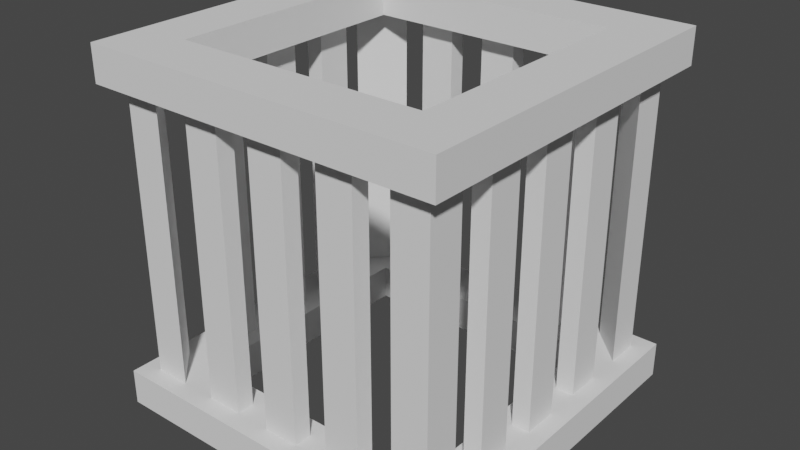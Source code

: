 # Source: vankila.blend  (saved by Blender 3.6.11; exported with 4.5.12 LTS)
import bpy
from mathutils import Matrix  # noqa: F401  (used for matrix-valued properties, if any)

bpy.ops.wm.read_factory_settings(use_empty=True)
scene = bpy.context.scene
scene.name = 'Scene'

# ---- collections
col_collection = bpy.data.collections.new('Collection'); scene.collection.children.link(col_collection)

# ---- world
world_world = bpy.data.worlds.new('World'); scene.world = world_world
world_world.use_nodes = True; world_world.node_tree.nodes.clear()
_N = world_world.node_tree.nodes; _L = world_world.node_tree.links
n0 = _N.new('ShaderNodeOutputWorld'); n0.name = 'World Output'; n0.location = (300, 300)
n1 = _N.new('ShaderNodeBackground'); n1.name = 'Background'; n1.location = (10, 300)
n1.inputs[0].default_value = (0.05088, 0.05088, 0.05088, 1.0)
_L.new(n1.outputs[0], n0.inputs[0])
n0.is_active_output = True
world_world.color = (0.05088, 0.05088, 0.05088)
world_world.use_sun_shadow = False
world_world.sun_shadow_jitter_overblur = 0.0

# ---- meshes
me_cube_010 = bpy.data.meshes.new('Cube.010')
me_cube_010.from_pydata([(-1.0, -1.0, 0.0), (-1.0, -1.0, 2.0), (-1.0, 1.0, 0.0), (-1.0, 1.0, 2.0), (1.0, -1.0, 0.0), (1.0, -1.0, 2.0), (1.0, 1.0, 0.0), (1.0, 1.0, 2.0), (-1.0, -1.0, 1.8), (-1.0, 1.0, 1.8), (1.0, 1.0, 1.8), (1.0, -1.0, 1.8), (-1.0, 1.0, 0.2), (1.0, 1.0, 0.2), (1.0, -1.0, 0.2), (-1.0, -1.0, 0.2), (-0.9, -0.9, 0.2), (-0.9, 0.9, 0.2), (0.9, 0.9, 0.2), (0.9, -0.9, 0.2), (-0.9, -0.9, 1.8), (-0.9, 0.9, 1.8), (0.9, 0.9, 1.8), (0.9, -0.9, 1.8), (-1.0, 0.7778, 0.0), (-1.0, 0.5556, 0.0), (-1.0, 0.3333, 0.0), (-1.0, 0.1111, 0.0), (-1.0, -0.1111, 0.0), (-1.0, -0.3333, 0.0), (-1.0, -0.5556, 0.0), (-1.0, -0.7778, 0.0), (-1.0, -0.7778, 2.0), (-1.0, -0.5556, 2.0), (-1.0, -0.3333, 2.0), (-1.0, -0.1111, 2.0), (-1.0, 0.1111, 2.0), (-1.0, 0.3333, 2.0), (-1.0, 0.5556, 2.0), (-1.0, 0.7778, 2.0), (1.0, -0.7778, 0.0), (1.0, -0.5556, 0.0), (1.0, -0.3333, 0.0), (1.0, -0.1111, 0.0), (1.0, 0.1111, 0.0), (1.0, 0.3333, 0.0), (1.0, 0.5556, 0.0), (1.0, 0.7778, 0.0), (1.0, 0.7778, 2.0), (1.0, 0.5556, 2.0), (1.0, 0.3333, 2.0), (1.0, 0.1111, 2.0), (1.0, -0.1111, 2.0), (1.0, -0.3333, 2.0), (1.0, -0.5556, 2.0), (1.0, -0.7778, 2.0), (1.0, 0.7778, 1.8), (1.0, 0.5556, 1.8), (1.0, 0.3333, 1.8), (1.0, 0.1111, 1.8), (1.0, -0.1111, 1.8), (1.0, -0.3333, 1.8), (1.0, -0.5556, 1.8), (1.0, -0.7778, 1.8), (-1.0, -0.7778, 1.8), (-1.0, -0.5556, 1.8), (-1.0, -0.3333, 1.8), (-1.0, -0.1111, 1.8), (-1.0, 0.1111, 1.8), (-1.0, 0.3333, 1.8), (-1.0, 0.5556, 1.8), (-1.0, 0.7778, 1.8), (-1.0, -0.7778, 0.2), (-1.0, -0.5556, 0.2), (-1.0, -0.3333, 0.2), (-1.0, -0.1111, 0.2), (-1.0, 0.1111, 0.2), (-1.0, 0.3333, 0.2), (-1.0, 0.5556, 0.2), (-1.0, 0.7778, 0.2), (1.0, 0.7778, 0.2), (1.0, 0.5556, 0.2), (1.0, 0.3333, 0.2), (1.0, 0.1111, 0.2), (1.0, -0.1111, 0.2), (1.0, -0.3333, 0.2), (1.0, -0.5556, 0.2), (1.0, -0.7778, 0.2), (-0.9, -0.7, 0.2), (-0.9, -0.5, 0.2), (-0.9, -0.3, 0.2), (-0.9, -0.1, 0.2), (-0.9, 0.1, 0.2), (-0.9, 0.3, 0.2), (-0.9, 0.5, 0.2), (-0.9, 0.7, 0.2), (0.9, 0.7, 0.2), (0.9, 0.5, 0.2), (0.9, 0.3, 0.2), (0.9, 0.1, 0.2), (0.9, -0.1, 0.2), (0.9, -0.3, 0.2), (0.9, -0.5, 0.2), (0.9, -0.7, 0.2), (-0.9, -0.7, 1.8), (-0.9, -0.5, 1.8), (-0.9, -0.3, 1.8), (-0.9, -0.1, 1.8), (-0.9, 0.1, 1.8), (-0.9, 0.3, 1.8), (-0.9, 0.5, 1.8), (-0.9, 0.7, 1.8), (0.9, 0.7, 1.8), (0.9, 0.5, 1.8), (0.9, 0.3, 1.8), (0.9, 0.1, 1.8), (0.9, -0.1, 1.8), (0.9, -0.3, 1.8), (0.9, -0.5, 1.8), (0.9, -0.7, 1.8), (0.7778, 1.0, 0.0), (0.5556, 1.0, 0.0), (0.3333, 1.0, 0.0), (0.1111, 1.0, 0.0), (-0.1111, 1.0, 0.0), (-0.3333, 1.0, 0.0), (-0.5556, 1.0, 0.0), (-0.7778, 1.0, 0.0), (-0.7778, 1.0, 2.0), (-0.5556, 1.0, 2.0), (-0.3333, 1.0, 2.0), (-0.1111, 1.0, 2.0), (0.1111, 1.0, 2.0), (0.3333, 1.0, 2.0), (0.5556, 1.0, 2.0), (0.7778, 1.0, 2.0), (-0.7778, -1.0, 0.0), (-0.5556, -1.0, 0.0), (-0.3333, -1.0, 0.0), (-0.1111, -1.0, 0.0), (0.1111, -1.0, 0.0), (0.3333, -1.0, 0.0), (0.5556, -1.0, 0.0), (0.7778, -1.0, 0.0), (0.7778, -1.0, 2.0), (0.5556, -1.0, 2.0), (0.3333, -1.0, 2.0), (0.1111, -1.0, 2.0), (-0.1111, -1.0, 2.0), (-0.3333, -1.0, 2.0), (-0.5556, -1.0, 2.0), (-0.7778, -1.0, 2.0), (0.7778, -1.0, 1.8), (0.5556, -1.0, 1.8), (0.3333, -1.0, 1.8), (0.1111, -1.0, 1.8), (-0.1111, -1.0, 1.8), (-0.3333, -1.0, 1.8), (-0.5556, -1.0, 1.8), (-0.7778, -1.0, 1.8), (-0.7778, 1.0, 1.8), (-0.5556, 1.0, 1.8), (-0.3333, 1.0, 1.8), (-0.1111, 1.0, 1.8), (0.1111, 1.0, 1.8), (0.3333, 1.0, 1.8), (0.5556, 1.0, 1.8), (0.7778, 1.0, 1.8), (-0.7778, 1.0, 0.2), (-0.5556, 1.0, 0.2), (-0.3333, 1.0, 0.2), (-0.1111, 1.0, 0.2), (0.1111, 1.0, 0.2), (0.3333, 1.0, 0.2), (0.5556, 1.0, 0.2), (0.7778, 1.0, 0.2), (0.7778, -1.0, 0.2), (0.5556, -1.0, 0.2), (0.3333, -1.0, 0.2), (0.1111, -1.0, 0.2), (-0.1111, -1.0, 0.2), (-0.3333, -1.0, 0.2), (-0.5556, -1.0, 0.2), (-0.7778, -1.0, 0.2), (-0.7, 0.9, 0.2), (-0.5, 0.9, 0.2), (-0.3, 0.9, 0.2), (-0.1, 0.9, 0.2), (0.1, 0.9, 0.2), (0.3, 0.9, 0.2), (0.5, 0.9, 0.2), (0.7, 0.9, 0.2), (0.7, -0.9, 0.2), (0.5, -0.9, 0.2), (0.3, -0.9, 0.2), (0.1, -0.9, 0.2), (-0.1, -0.9, 0.2), (-0.3, -0.9, 0.2), (-0.5, -0.9, 0.2), (-0.7, -0.9, 0.2), (-0.7, 0.9, 1.8), (-0.5, 0.9, 1.8), (-0.3, 0.9, 1.8), (-0.1, 0.9, 1.8), (0.1, 0.9, 1.8), (0.3, 0.9, 1.8), (0.5, 0.9, 1.8), (0.7, 0.9, 1.8), (0.7, -0.9, 1.8), (0.5, -0.9, 1.8), (0.3, -0.9, 1.8), (0.1, -0.9, 1.8), (-0.1, -0.9, 1.8), (-0.3, -0.9, 1.8), (-0.5, -0.9, 1.8), (-0.7, -0.9, 1.8), (-0.7, 0.7, 2.0), (-0.5, 0.7, 2.0), (-0.3, 0.7, 2.0), (-0.1, 0.7, 2.0), (0.1, 0.7, 2.0), (0.3, 0.7, 2.0), (0.5, 0.7, 2.0), (0.7, 0.7, 2.0), (-0.7, 0.5, 2.0), (0.7, 0.3, 1.8), (-0.7, 0.3, 1.8), (0.7, 0.5, 1.8), (-0.7, 0.5, 1.8), (0.7, 0.7, 1.8), (0.5, 0.7, 1.8), (0.7, 0.5, 2.0), (-0.7, 0.3, 2.0), (0.3, 0.7, 1.8), (0.1, -0.8, 1.8), (0.3, -0.8, 1.8), (0.5, -0.8, 1.8), (0.8, -0.8, 1.8), (0.1, 0.7, 1.8), (0.7, 0.3, 2.0), (-0.7, 0.1, 2.0), (-0.1, 0.7, 1.8), (-0.8, 0.8, 1.8), (-0.5, 0.8, 1.8), (-0.3, 0.8, 1.8), (-0.1, 0.8, 1.8), (-0.3, 0.7, 1.8), (0.7, 0.1, 2.0), (-0.7, -0.1, 2.0), (-0.5, 0.7, 1.8), (0.1, 0.8, 1.8), (0.3, 0.8, 1.8), (0.5, 0.8, 1.8), (0.8, 0.8, 1.8), (-0.7, 0.7, 1.8), (0.7, -0.1, 2.0), (-0.7, -0.3, 2.0), (-0.7, -0.7, 0.2), (-0.8, 0.5, 1.8), (0.8, 0.5, 1.8), (-0.8, 0.3, 1.8), (0.8, 0.3, 1.8), (-0.5, -0.7, 0.2), (0.7, -0.3, 2.0), (-0.7, -0.5, 2.0), (-0.3, -0.7, 0.2), (-0.1, -0.7, 0.2), (0.1, -0.7, 0.2), (0.3, -0.7, 0.2), (0.5, -0.7, 0.2), (0.7, -0.7, 0.2), (0.7, -0.5, 2.0), (-0.7, -0.7, 2.0), (-0.5, -0.7, 2.0), (-0.3, -0.7, 2.0), (-0.1, -0.7, 2.0), (0.1, -0.7, 2.0), (0.3, -0.7, 2.0), (0.5, -0.7, 2.0), (0.7, -0.7, 2.0), (0.7, 0.7, 0.0), (0.5, 0.7, 0.0), (0.3, 0.7, 0.0), (0.1, 0.7, 0.0), (-0.1, 0.7, 0.0), (-0.3, 0.7, 0.0), (-0.5, 0.7, 0.0), (-0.7, 0.7, 0.0), (0.7, 0.5, 0.0), (-0.7, -0.5, 0.2), (0.7, -0.5, 0.2), (-0.7, -0.3, 0.2), (0.7, -0.3, 0.2), (-0.7, -0.1, 0.2), (0.7, -0.1, 0.2), (-0.7, 0.5, 0.0), (0.7, 0.3, 0.0), (-0.7, 0.1, 0.2), (0.7, -0.7, 1.8), (0.5, -0.7, 1.8), (0.3, -0.7, 1.8), (0.1, -0.7, 1.8), (0.7, 0.1, 0.2), (-0.7, 0.3, 0.0), (0.7, 0.1, 0.0), (-0.7, 0.3, 0.2), (-0.1, -0.7, 1.8), (-0.3, -0.7, 1.8), (-0.5, -0.7, 1.8), (-0.7, -0.7, 1.8), (0.7, 0.3, 0.2), (-0.7, 0.1, 0.0), (0.7, -0.1, 0.0), (-0.7, 0.5, 0.2), (0.7, -0.5, 1.8), (-0.7, -0.5, 1.8), (0.7, -0.3, 1.8), (-0.7, -0.3, 1.8), (0.7, 0.5, 0.2), (-0.7, -0.1, 0.0), (0.7, -0.3, 0.0), (-0.7, 0.7, 0.2), (0.7, -0.1, 1.8), (-0.7, -0.1, 1.8), (0.7, 0.1, 1.8), (-0.7, 0.1, 1.8), (-0.5, 0.7, 0.2), (-0.7, -0.3, 0.0), (0.7, -0.5, 0.0), (-0.3, 0.7, 0.2), (-0.1, 0.7, 0.2), (0.1, 0.7, 0.2), (0.3, 0.7, 0.2), (0.5, 0.7, 0.2), (0.7, 0.7, 0.2), (-0.7, -0.5, 0.0), (0.7, -0.7, 0.0), (0.5, -0.7, 0.0), (0.3, -0.7, 0.0), (0.1, -0.7, 0.0), (-0.1, -0.7, 0.0), (-0.3, -0.7, 0.0), (-0.5, -0.7, 0.0), (-0.7, -0.7, 0.0), (-0.1, -0.8, 1.8), (-0.3, -0.8, 1.8), (-0.5, -0.8, 1.8), (-0.8, -0.8, 1.8), (0.8, -0.5, 1.8), (-0.8, -0.5, 1.8), (0.8, -0.3, 1.8), (-0.8, -0.3, 1.8), (0.8, -0.1, 1.8), (-0.8, -0.1, 1.8), (0.8, 0.1, 1.8), (-0.8, 0.1, 1.8), (-0.8, -0.8, 0.2), (-0.5, -0.8, 0.2), (-0.3, -0.8, 0.2), (-0.1, -0.8, 0.2), (0.1, -0.8, 0.2), (0.3, -0.8, 0.2), (0.5, -0.8, 0.2), (0.8, -0.8, 0.2), (-0.8, -0.5, 0.2), (0.8, -0.5, 0.2), (-0.8, -0.3, 0.2), (0.8, -0.3, 0.2), (-0.8, -0.1, 0.2), (0.8, -0.1, 0.2), (-0.8, 0.1, 0.2), (0.8, 0.1, 0.2), (-0.8, 0.3, 0.2), (0.8, 0.3, 0.2), (-0.8, 0.5, 0.2), (0.8, 0.5, 0.2), (-0.8, 0.8, 0.2), (-0.5, 0.8, 0.2), (-0.3, 0.8, 0.2), (-0.1, 0.8, 0.2), (0.1, 0.8, 0.2), (0.3, 0.8, 0.2), (0.5, 0.8, 0.2), (0.8, 0.8, 0.2)], [], [(71, 39, 3, 9), (167, 135, 7, 10), (63, 55, 5, 11), (159, 151, 1, 8), (336, 40, 4, 143), (272, 32, 1, 151), (215, 159, 8, 20), (119, 63, 11, 23), (207, 167, 10, 22), (111, 71, 9, 21), (24, 79, 12, 2), (120, 175, 13, 6), (40, 87, 14, 4), (136, 183, 15, 0), (79, 95, 17, 12), (175, 191, 18, 13), (87, 103, 19, 14), (183, 199, 16, 15), (95, 111, 21, 17), (191, 207, 22, 18), (103, 119, 23, 19), (199, 215, 20, 16), (18, 22, 112, 96), (97, 113, 114, 98), (99, 115, 116, 100), (101, 117, 118, 102), (16, 20, 104, 88), (89, 105, 106, 90), (91, 107, 108, 92), (93, 109, 110, 94), (13, 18, 96, 80), (80, 96, 97, 81), (81, 97, 98, 82), (82, 98, 99, 83), (83, 99, 100, 84), (84, 100, 101, 85), (85, 101, 102, 86), (86, 102, 103, 87), (15, 16, 88, 72), (72, 88, 89, 73), (73, 89, 90, 74), (74, 90, 91, 75), (75, 91, 92, 76), (76, 92, 93, 77), (77, 93, 94, 78), (78, 94, 95, 79), (6, 13, 80, 47), (47, 80, 81, 46), (46, 81, 82, 45), (45, 82, 83, 44), (44, 83, 84, 43), (43, 84, 85, 42), (42, 85, 86, 41), (41, 86, 87, 40), (0, 15, 72, 31), (31, 72, 73, 30), (30, 73, 74, 29), (29, 74, 75, 28), (28, 75, 76, 27), (27, 76, 77, 26), (26, 77, 78, 25), (25, 78, 79, 24), (20, 8, 64, 104), (104, 64, 65, 105), (105, 65, 66, 106), (106, 66, 67, 107), (107, 67, 68, 108), (108, 68, 69, 109), (109, 69, 70, 110), (110, 70, 71, 111), (22, 10, 56, 112), (112, 56, 57, 113), (113, 57, 58, 114), (114, 58, 59, 115), (115, 59, 60, 116), (116, 60, 61, 117), (117, 61, 62, 118), (118, 62, 63, 119), (128, 3, 39, 216), (216, 39, 38, 224), (224, 38, 37, 232), (232, 37, 36, 240), (240, 36, 35, 248), (248, 35, 34, 256), (256, 34, 33, 264), (264, 33, 32, 272), (120, 6, 47, 280), (280, 47, 46, 288), (288, 46, 45, 296), (296, 45, 44, 304), (304, 44, 43, 312), (312, 43, 42, 320), (320, 42, 41, 328), (328, 41, 40, 336), (10, 7, 48, 56), (56, 48, 49, 57), (57, 49, 50, 58), (58, 50, 51, 59), (59, 51, 52, 60), (60, 52, 53, 61), (61, 53, 54, 62), (62, 54, 55, 63), (8, 1, 32, 64), (64, 32, 33, 65), (65, 33, 34, 66), (66, 34, 35, 67), (67, 35, 36, 68), (68, 36, 37, 69), (69, 37, 38, 70), (70, 38, 39, 71), (30, 335, 343, 31), (29, 327, 335, 30), (28, 319, 327, 29), (254, 228, 258, 242), (315, 309, 347, 349), (233, 238, 250, 251), (230, 233, 251, 252), (229, 230, 252, 253), (314, 316, 350, 348), (309, 308, 346, 347), (27, 311, 319, 28), (317, 315, 349, 351), (308, 307, 345, 346), (316, 322, 352, 350), (307, 306, 344, 345), (323, 317, 351, 353), (322, 324, 354, 352), (249, 254, 242, 243), (26, 303, 311, 27), (325, 323, 353, 355), (324, 225, 261, 354), (306, 301, 234, 344), (246, 249, 243, 244), (226, 325, 355, 260), (301, 300, 235, 234), (241, 246, 244, 245), (25, 295, 303, 26), (225, 227, 259, 261), (300, 299, 236, 235), (238, 241, 245, 250), (228, 226, 260, 258), (299, 298, 237, 236), (227, 229, 253, 259), (298, 314, 348, 237), (24, 287, 295, 25), (240, 248, 323, 325), (277, 278, 299, 300), (276, 277, 300, 301), (223, 222, 230, 229), (263, 255, 322, 316), (275, 276, 301, 306), (222, 221, 233, 230), (2, 127, 287, 24), (127, 126, 286, 287), (126, 125, 285, 286), (125, 124, 284, 285), (124, 123, 283, 284), (123, 122, 282, 283), (122, 121, 281, 282), (121, 120, 280, 281), (54, 271, 279, 55), (256, 264, 315, 317), (216, 224, 228, 254), (274, 275, 306, 307), (221, 220, 238, 233), (273, 274, 307, 308), (279, 271, 314, 298), (239, 231, 227, 225), (53, 263, 271, 54), (220, 219, 241, 238), (272, 273, 308, 309), (232, 240, 325, 226), (219, 218, 246, 241), (218, 217, 249, 246), (255, 247, 324, 322), (217, 216, 254, 249), (52, 255, 263, 53), (248, 256, 317, 323), (271, 263, 316, 314), (231, 223, 229, 227), (264, 272, 309, 315), (224, 232, 226, 228), (247, 239, 225, 324), (278, 279, 298, 299), (51, 247, 255, 52), (343, 335, 289, 257), (303, 295, 313, 305), (342, 343, 257, 262), (296, 304, 302, 310), (341, 342, 262, 265), (319, 311, 297, 293), (340, 341, 265, 266), (50, 239, 247, 51), (287, 286, 326, 321), (312, 320, 292, 294), (339, 340, 266, 267), (286, 285, 329, 326), (338, 339, 267, 268), (285, 284, 330, 329), (335, 327, 291, 289), (49, 231, 239, 50), (295, 287, 321, 313), (337, 338, 268, 269), (328, 336, 270, 290), (284, 283, 331, 330), (288, 296, 310, 318), (336, 337, 269, 270), (283, 282, 332, 331), (48, 223, 231, 49), (311, 303, 305, 297), (282, 281, 333, 332), (304, 312, 294, 302), (281, 280, 334, 333), (327, 319, 293, 291), (320, 328, 290, 292), (280, 288, 318, 334), (7, 135, 223, 48), (135, 134, 222, 223), (134, 133, 221, 222), (133, 132, 220, 221), (132, 131, 219, 220), (131, 130, 218, 219), (130, 129, 217, 218), (129, 128, 216, 217), (19, 23, 208, 192), (193, 209, 210, 194), (195, 211, 212, 196), (197, 213, 214, 198), (17, 21, 200, 184), (185, 201, 202, 186), (187, 203, 204, 188), (189, 205, 206, 190), (14, 19, 192, 176), (176, 192, 193, 177), (177, 193, 194, 178), (178, 194, 195, 179), (179, 195, 196, 180), (180, 196, 197, 181), (181, 197, 198, 182), (182, 198, 199, 183), (12, 17, 184, 168), (168, 184, 185, 169), (169, 185, 186, 170), (170, 186, 187, 171), (171, 187, 188, 172), (172, 188, 189, 173), (173, 189, 190, 174), (174, 190, 191, 175), (4, 14, 176, 143), (143, 176, 177, 142), (142, 177, 178, 141), (141, 178, 179, 140), (140, 179, 180, 139), (139, 180, 181, 138), (138, 181, 182, 137), (137, 182, 183, 136), (2, 12, 168, 127), (127, 168, 169, 126), (126, 169, 170, 125), (125, 170, 171, 124), (124, 171, 172, 123), (123, 172, 173, 122), (122, 173, 174, 121), (121, 174, 175, 120), (21, 9, 160, 200), (200, 160, 161, 201), (201, 161, 162, 202), (202, 162, 163, 203), (203, 163, 164, 204), (204, 164, 165, 205), (205, 165, 166, 206), (206, 166, 167, 207), (23, 11, 152, 208), (208, 152, 153, 209), (209, 153, 154, 210), (210, 154, 155, 211), (211, 155, 156, 212), (212, 156, 157, 213), (213, 157, 158, 214), (214, 158, 159, 215), (55, 279, 144, 5), (279, 278, 145, 144), (278, 277, 146, 145), (277, 276, 147, 146), (276, 275, 148, 147), (275, 274, 149, 148), (274, 273, 150, 149), (273, 272, 151, 150), (31, 343, 136, 0), (343, 342, 137, 136), (342, 341, 138, 137), (341, 340, 139, 138), (340, 339, 140, 139), (339, 338, 141, 140), (338, 337, 142, 141), (337, 336, 143, 142), (11, 5, 144, 152), (152, 144, 145, 153), (153, 145, 146, 154), (154, 146, 147, 155), (155, 147, 148, 156), (156, 148, 149, 157), (157, 149, 150, 158), (158, 150, 151, 159), (9, 3, 128, 160), (160, 128, 129, 161), (161, 129, 130, 162), (162, 130, 131, 163), (163, 131, 132, 164), (164, 132, 133, 165), (165, 133, 134, 166), (166, 134, 135, 167), (330, 331, 380, 379), (331, 332, 381, 380), (292, 290, 365, 367), (332, 333, 382, 381), (289, 291, 366, 364), (313, 321, 376, 374), (290, 270, 363, 365), (333, 334, 383, 382), (266, 265, 358, 359), (257, 289, 364, 356), (318, 310, 373, 375), (267, 266, 359, 360), (262, 257, 356, 357), (268, 267, 360, 361), (265, 262, 357, 358), (269, 268, 361, 362), (310, 302, 371, 373), (270, 269, 362, 363), (297, 305, 372, 370), (321, 326, 377, 376), (302, 294, 369, 371), (334, 318, 375, 383), (293, 297, 370, 368), (305, 313, 374, 372), (294, 292, 367, 369), (326, 329, 378, 377), (291, 293, 368, 366), (329, 330, 379, 378), (261, 259, 375, 373), (112, 253, 383, 96), (207, 191, 383, 253), (98, 114, 261, 373), (383, 375, 96), (96, 375, 97), (253, 112, 259), (112, 113, 259), (113, 97, 375, 259), (99, 98, 373, 371), (99, 371, 354, 115), (115, 354, 261, 114), (382, 383, 191), (191, 190, 382), (188, 380, 381, 189), (186, 378, 379, 187), (185, 184, 377), (377, 184, 376), (374, 376, 95), (95, 94, 374), (92, 370, 372, 93), (90, 366, 368, 91), (101, 100, 369, 367), (103, 102, 365), (365, 363, 103), (363, 362, 192), (192, 362, 193), (195, 194, 361, 360), (197, 196, 359, 358), (199, 198, 357), (357, 356, 199), (356, 364, 88), (88, 364, 89), (117, 350, 352, 116), (118, 119, 348), (348, 119, 237), (236, 237, 208), (208, 209, 236), (210, 211, 234, 235), (212, 213, 345, 344), (214, 215, 346), (346, 215, 347), (349, 347, 104), (104, 105, 349), (106, 107, 353, 351), (108, 109, 260, 355), (110, 111, 258), (258, 111, 242), (243, 242, 200), (200, 201, 243), (203, 245, 244, 202), (205, 251, 250, 204), (206, 207, 252), (252, 207, 253), (206, 252, 382, 190), (251, 381, 382, 252), (189, 381, 251, 205), (204, 250, 380, 188), (203, 187, 379, 245), (245, 379, 380, 250), (201, 185, 377, 243), (202, 244, 378, 186), (243, 377, 378, 244), (200, 242, 376, 184), (111, 95, 376, 242), (110, 258, 374, 94), (109, 93, 372, 260), (260, 372, 374, 258), (108, 355, 370, 92), (107, 91, 368, 353), (353, 368, 370, 355), (105, 89, 364, 349), (106, 351, 366, 90), (349, 364, 366, 351), (104, 347, 356, 88), (215, 199, 356, 347), (214, 346, 357, 198), (213, 197, 358, 345), (346, 345, 358, 357), (212, 344, 359, 196), (211, 195, 360, 234), (344, 234, 360, 359), (116, 352, 369, 100), (352, 354, 371, 369), (117, 101, 367, 350), (118, 348, 365, 102), (348, 350, 367, 365), (119, 103, 363, 237), (208, 237, 363, 192), (209, 193, 362, 236), (210, 235, 361, 194), (235, 236, 362, 361)])
_uv = me_cube_010.uv_layers.new(name='UVMap')
_uv.uv.foreach_set('vector', [0.6, 0.2222, 0.625, 0.2222, 0.625, 0.25, 0.6, 0.25, 0.6, 0.4722, 0.625, 0.4722, 0.625, 0.5, 0.6, 0.5, 0.6, 0.7222, 0.625, 0.7222, 0.625, 0.75, 0.6, 0.75, 0.6, 0.9722, 0.625, 0.9722, 0.625, 1.0, 0.6, 1.0, 0.3472, 0.7222, 0.375, 0.7222, 0.375, 0.75, 0.3472, 0.75, 0.8472, 0.7222, 0.875, 0.7222, 0.875, 0.75, 0.8472, 0.75, 0.6, 0.9749, 0.6, 0.9722, 0.6, 1.0, 0.6, 1.003, 0.6, 0.7222, 0.6, 0.7222, 0.6, 0.75, 0.6, 0.75, 0.6, 0.4722, 0.6, 0.4722, 0.6, 0.5, 0.6, 0.5, 0.6, 0.2219, 0.6, 0.2222, 0.6, 0.25, 0.6, 0.25, 0.375, 0.2222, 0.3975, 0.2222, 0.3975, 0.25, 0.375, 0.25, 0.375, 0.4722, 0.3975, 0.4722, 0.3975, 0.5, 0.375, 0.5, 0.375, 0.7222, 0.3975, 0.7222, 0.3975, 0.75, 0.375, 0.75, 0.375, 0.9722, 0.3975, 0.9722, 0.3975, 1.0, 0.375, 1.0, 0.3975, 0.2222, 0.3975, 0.2222, 0.3975, 0.25, 0.3975, 0.25, 0.3975, 0.4722, 0.3975, 0.4722, 0.3975, 0.5, 0.3975, 0.5, 0.3975, 0.7222, 0.3975, 0.7222, 0.3975, 0.75, 0.3975, 0.75, 0.3975, 0.9722, 0.3975, 0.9722, 0.3975, 1.0, 0.3975, 1.0, 0.3975, 0.2222, 0.6, 0.2219, 0.6, 0.25, 0.3975, 0.25, 0.3975, 0.4722, 0.6, 0.4722, 0.6, 0.5, 0.3975, 0.5, 0.3975, 0.7222, 0.6, 0.7222, 0.6, 0.75, 0.3975, 0.75, 0.3975, 0.9722, 0.6, 0.9749, 0.6, 1.003, 0.3975, 1.0, 0.3975, 0.5, 0.6, 0.5, 0.6, 0.5278, 0.3975, 0.5278, 0.3975, 0.5556, 0.6, 0.5556, 0.6, 0.5833, 0.3975, 0.5833, 0.3975, 0.6111, 0.6, 0.6111, 0.6, 0.6389, 0.3975, 0.6389, 0.3975, 0.6667, 0.6, 0.6667, 0.6, 0.6944, 0.3975, 0.6944, 0.3975, 0.0, 0.6, -0.002963, 0.6, 0.02514, 0.3975, 0.02778, 0.3975, 0.05556, 0.6, 0.05325, 0.6, 0.08136, 0.3975, 0.08333, 0.3975, 0.1111, 0.6, 0.1095, 0.6, 0.1376, 0.3975, 0.1389, 0.3975, 0.1667, 0.6, 0.1657, 0.6, 0.1938, 0.3975, 0.1944, 0.3975, 0.5, 0.3975, 0.5, 0.3975, 0.5278, 0.3975, 0.5278, 0.3975, 0.5278, 0.3975, 0.5278, 0.3975, 0.5556, 0.3975, 0.5556, 0.3975, 0.5556, 0.3975, 0.5556, 0.3975, 0.5833, 0.3975, 0.5833, 0.3975, 0.5833, 0.3975, 0.5833, 0.3975, 0.6111, 0.3975, 0.6111, 0.3975, 0.6111, 0.3975, 0.6111, 0.3975, 0.6389, 0.3975, 0.6389, 0.3975, 0.6389, 0.3975, 0.6389, 0.3975, 0.6667, 0.3975, 0.6667, 0.3975, 0.6667, 0.3975, 0.6667, 0.3975, 0.6944, 0.3975, 0.6944, 0.3975, 0.6944, 0.3975, 0.6944, 0.3975, 0.7222, 0.3975, 0.7222, 0.3975, 0.0, 0.3975, 0.0, 0.3975, 0.02778, 0.3975, 0.02778, 0.3975, 0.02778, 0.3975, 0.02778, 0.3975, 0.05556, 0.3975, 0.05556, 0.3975, 0.05556, 0.3975, 0.05556, 0.3975, 0.08333, 0.3975, 0.08333, 0.3975, 0.08333, 0.3975, 0.08333, 0.3975, 0.1111, 0.3975, 0.1111, 0.3975, 0.1111, 0.3975, 0.1111, 0.3975, 0.1389, 0.3975, 0.1389, 0.3975, 0.1389, 0.3975, 0.1389, 0.3975, 0.1667, 0.3975, 0.1667, 0.3975, 0.1667, 0.3975, 0.1667, 0.3975, 0.1944, 0.3975, 0.1944, 0.3975, 0.1944, 0.3975, 0.1944, 0.3975, 0.2222, 0.3975, 0.2222, 0.375, 0.5, 0.3975, 0.5, 0.3975, 0.5278, 0.375, 0.5278, 0.375, 0.5278, 0.3975, 0.5278, 0.3975, 0.5556, 0.375, 0.5556, 0.375, 0.5556, 0.3975, 0.5556, 0.3975, 0.5833, 0.375, 0.5833, 0.375, 0.5833, 0.3975, 0.5833, 0.3975, 0.6111, 0.375, 0.6111, 0.375, 0.6111, 0.3975, 0.6111, 0.3975, 0.6389, 0.375, 0.6389, 0.375, 0.6389, 0.3975, 0.6389, 0.3975, 0.6667, 0.375, 0.6667, 0.375, 0.6667, 0.3975, 0.6667, 0.3975, 0.6944, 0.375, 0.6944, 0.375, 0.6944, 0.3975, 0.6944, 0.3975, 0.7222, 0.375, 0.7222, 0.375, 0.0, 0.3975, 0.0, 0.3975, 0.02778, 0.375, 0.02778, 0.375, 0.02778, 0.3975, 0.02778, 0.3975, 0.05556, 0.375, 0.05556, 0.375, 0.05556, 0.3975, 0.05556, 0.3975, 0.08333, 0.375, 0.08333, 0.375, 0.08333, 0.3975, 0.08333, 0.3975, 0.1111, 0.375, 0.1111, 0.375, 0.1111, 0.3975, 0.1111, 0.3975, 0.1389, 0.375, 0.1389, 0.375, 0.1389, 0.3975, 0.1389, 0.3975, 0.1667, 0.375, 0.1667, 0.375, 0.1667, 0.3975, 0.1667, 0.3975, 0.1944, 0.375, 0.1944, 0.375, 0.1944, 0.3975, 0.1944, 0.3975, 0.2222, 0.375, 0.2222, 0.6, -0.002963, 0.6, 0.0, 0.6, 0.02778, 0.6, 0.02514, 0.6, 0.02514, 0.6, 0.02778, 0.6, 0.05556, 0.6, 0.05325, 0.6, 0.05325, 0.6, 0.05556, 0.6, 0.08333, 0.6, 0.08136, 0.6, 0.08136, 0.6, 0.08333, 0.6, 0.1111, 0.6, 0.1095, 0.6, 0.1095, 0.6, 0.1111, 0.6, 0.1389, 0.6, 0.1376, 0.6, 0.1376, 0.6, 0.1389, 0.6, 0.1667, 0.6, 0.1657, 0.6, 0.1657, 0.6, 0.1667, 0.6, 0.1944, 0.6, 0.1938, 0.6, 0.1938, 0.6, 0.1944, 0.6, 0.2222, 0.6, 0.2219, 0.6, 0.5, 0.6, 0.5, 0.6, 0.5278, 0.6, 0.5278, 0.6, 0.5278, 0.6, 0.5278, 0.6, 0.5556, 0.6, 0.5556, 0.6, 0.5556, 0.6, 0.5556, 0.6, 0.5833, 0.6, 0.5833, 0.6, 0.5833, 0.6, 0.5833, 0.6, 0.6111, 0.6, 0.6111, 0.6, 0.6111, 0.6, 0.6111, 0.6, 0.6389, 0.6, 0.6389, 0.6, 0.6389, 0.6, 0.6389, 0.6, 0.6667, 0.6, 0.6667, 0.6, 0.6667, 0.6, 0.6667, 0.6, 0.6944, 0.6, 0.6944, 0.6, 0.6944, 0.6, 0.6944, 0.6, 0.7222, 0.6, 0.7222, 0.8472, 0.5, 0.875, 0.5, 0.875, 0.5278, 0.8472, 0.5278, 0.8472, 0.5278, 0.875, 0.5278, 0.875, 0.5556, 0.8472, 0.5556, 0.8472, 0.5556, 0.875, 0.5556, 0.875, 0.5833, 0.8472, 0.5833, 0.8472, 0.5833, 0.875, 0.5833, 0.875, 0.6111, 0.8472, 0.6111, 0.8472, 0.6111, 0.875, 0.6111, 0.875, 0.6389, 0.8472, 0.6389, 0.8472, 0.6389, 0.875, 0.6389, 0.875, 0.6667, 0.8472, 0.6667, 0.8472, 0.6667, 0.875, 0.6667, 0.875, 0.6944, 0.8472, 0.6944, 0.8472, 0.6944, 0.875, 0.6944, 0.875, 0.7222, 0.8472, 0.7222, 0.3472, 0.5, 0.375, 0.5, 0.375, 0.5278, 0.3472, 0.5278, 0.3472, 0.5278, 0.375, 0.5278, 0.375, 0.5556, 0.3472, 0.5556, 0.3472, 0.5556, 0.375, 0.5556, 0.375, 0.5833, 0.3472, 0.5833, 0.3472, 0.5833, 0.375, 0.5833, 0.375, 0.6111, 0.3472, 0.6111, 0.3472, 0.6111, 0.375, 0.6111, 0.375, 0.6389, 0.3472, 0.6389, 0.3472, 0.6389, 0.375, 0.6389, 0.375, 0.6667, 0.3472, 0.6667, 0.3472, 0.6667, 0.375, 0.6667, 0.375, 0.6944, 0.3472, 0.6944, 0.3472, 0.6944, 0.375, 0.6944, 0.375, 0.7222, 0.3472, 0.7222, 0.6, 0.5, 0.625, 0.5, 0.625, 0.5278, 0.6, 0.5278, 0.6, 0.5278, 0.625, 0.5278, 0.625, 0.5556, 0.6, 0.5556, 0.6, 0.5556, 0.625, 0.5556, 0.625, 0.5833, 0.6, 0.5833, 0.6, 0.5833, 0.625, 0.5833, 0.625, 0.6111, 0.6, 0.6111, 0.6, 0.6111, 0.625, 0.6111, 0.625, 0.6389, 0.6, 0.6389, 0.6, 0.6389, 0.625, 0.6389, 0.625, 0.6667, 0.6, 0.6667, 0.6, 0.6667, 0.625, 0.6667, 0.625, 0.6944, 0.6, 0.6944, 0.6, 0.6944, 0.625, 0.6944, 0.625, 0.7222, 0.6, 0.7222, 0.6, 0.0, 0.625, 0.0, 0.625, 0.02778, 0.6, 0.02778, 0.6, 0.02778, 0.625, 0.02778, 0.625, 0.05556, 0.6, 0.05556, 0.6, 0.05556, 0.625, 0.05556, 0.625, 0.08333, 0.6, 0.08333, 0.6, 0.08333, 0.625, 0.08333, 0.625, 0.1111, 0.6, 0.1111, 0.6, 0.1111, 0.625, 0.1111, 0.625, 0.1389, 0.6, 0.1389, 0.6, 0.1389, 0.625, 0.1389, 0.625, 0.1667, 0.6, 0.1667, 0.6, 0.1667, 0.625, 0.1667, 0.625, 0.1944, 0.6, 0.1944, 0.6, 0.1944, 0.625, 0.1944, 0.625, 0.2222, 0.6, 0.2222, 0.125, 0.6944, 0.1528, 0.6944, 0.1528, 0.7222, 0.125, 0.7222, 0.125, 0.6667, 0.1528, 0.6667, 0.1528, 0.6944, 0.125, 0.6944, 0.125, 0.6389, 0.1528, 0.6389, 0.1528, 0.6667, 0.125, 0.6667, 0.8472, 0.5278, 0.8472, 0.5556, 0.8472, 0.5556, 0.8472, 0.5278, 0.8472, 0.6944, 0.8472, 0.7222, 0.8472, 0.7222, 0.8472, 0.6944, 0.7083, 0.5278, 0.7361, 0.5278, 0.7361, 0.5278, 0.7083, 0.5278, 0.6806, 0.5278, 0.7083, 0.5278, 0.7083, 0.5278, 0.6806, 0.5278, 0.6528, 0.5278, 0.6806, 0.5278, 0.6806, 0.5278, 0.6528, 0.5278, 0.6528, 0.6944, 0.6528, 0.6667, 0.6528, 0.6667, 0.6528, 0.6944, 0.8472, 0.7222, 0.8194, 0.7222, 0.8194, 0.7222, 0.8472, 0.7222, 0.125, 0.6111, 0.1528, 0.6111, 0.1528, 0.6389, 0.125, 0.6389, 0.8472, 0.6667, 0.8472, 0.6944, 0.8472, 0.6944, 0.8472, 0.6667, 0.8194, 0.7222, 0.7917, 0.7222, 0.7917, 0.7222, 0.8194, 0.7222, 0.6528, 0.6667, 0.6528, 0.6389, 0.6528, 0.6389, 0.6528, 0.6667, 0.7917, 0.7222, 0.7639, 0.7222, 0.7639, 0.7222, 0.7917, 0.7222, 0.8472, 0.6389, 0.8472, 0.6667, 0.8472, 0.6667, 0.8472, 0.6389, 0.6528, 0.6389, 0.6528, 0.6111, 0.6528, 0.6111, 0.6528, 0.6389, 0.8194, 0.5278, 0.8472, 0.5278, 0.8472, 0.5278, 0.8194, 0.5278, 0.125, 0.5833, 0.1528, 0.5833, 0.1528, 0.6111, 0.125, 0.6111, 0.8472, 0.6111, 0.8472, 0.6389, 0.8472, 0.6389, 0.8472, 0.6111, 0.6528, 0.6111, 0.6528, 0.5833, 0.6528, 0.5833, 0.6528, 0.6111, 0.7639, 0.7222, 0.7361, 0.7222, 0.7361, 0.7222, 0.7639, 0.7222, 0.7917, 0.5278, 0.8194, 0.5278, 0.8194, 0.5278, 0.7917, 0.5278, 0.8472, 0.5833, 0.8472, 0.6111, 0.8472, 0.6111, 0.8472, 0.5833, 0.7361, 0.7222, 0.7083, 0.7222, 0.7083, 0.7222, 0.7361, 0.7222, 0.7639, 0.5278, 0.7917, 0.5278, 0.7917, 0.5278, 0.7639, 0.5278, 0.125, 0.5556, 0.1528, 0.5556, 0.1528, 0.5833, 0.125, 0.5833, 0.6528, 0.5833, 0.6528, 0.5556, 0.6528, 0.5556, 0.6528, 0.5833, 0.7083, 0.7222, 0.6806, 0.7222, 0.6806, 0.7222, 0.7083, 0.7222, 0.7361, 0.5278, 0.7639, 0.5278, 0.7639, 0.5278, 0.7361, 0.5278, 0.8472, 0.5556, 0.8472, 0.5833, 0.8472, 0.5833, 0.8472, 0.5556, 0.6806, 0.7222, 0.6528, 0.7222, 0.6528, 0.7222, 0.6806, 0.7222, 0.6528, 0.5556, 0.6528, 0.5278, 0.6528, 0.5278, 0.6528, 0.5556, 0.6528, 0.7222, 0.6528, 0.6944, 0.6528, 0.6944, 0.6528, 0.7222, 0.125, 0.5278, 0.1528, 0.5278, 0.1528, 0.5556, 0.125, 0.5556, 0.8472, 0.6111, 0.8472, 0.6389, 0.8472, 0.6389, 0.8472, 0.6111, 0.7083, 0.7222, 0.6806, 0.7222, 0.6806, 0.7222, 0.7083, 0.7222, 0.7361, 0.7222, 0.7083, 0.7222, 0.7083, 0.7222, 0.7361, 0.7222, 0.6528, 0.5278, 0.6806, 0.5278, 0.6806, 0.5278, 0.6528, 0.5278, 0.6528, 0.6667, 0.6528, 0.6389, 0.6528, 0.6389, 0.6528, 0.6667, 0.7639, 0.7222, 0.7361, 0.7222, 0.7361, 0.7222, 0.7639, 0.7222, 0.6806, 0.5278, 0.7083, 0.5278, 0.7083, 0.5278, 0.6806, 0.5278, 0.125, 0.5, 0.1528, 0.5, 0.1528, 0.5278, 0.125, 0.5278, 0.1528, 0.5, 0.1806, 0.5, 0.1806, 0.5278, 0.1528, 0.5278, 0.1806, 0.5, 0.2083, 0.5, 0.2083, 0.5278, 0.1806, 0.5278, 0.2083, 0.5, 0.2361, 0.5, 0.2361, 0.5278, 0.2083, 0.5278, 0.2361, 0.5, 0.2639, 0.5, 0.2639, 0.5278, 0.2361, 0.5278, 0.2639, 0.5, 0.2917, 0.5, 0.2917, 0.5278, 0.2639, 0.5278, 0.2917, 0.5, 0.3194, 0.5, 0.3194, 0.5278, 0.2917, 0.5278, 0.3194, 0.5, 0.3472, 0.5, 0.3472, 0.5278, 0.3194, 0.5278, 0.625, 0.6944, 0.6528, 0.6944, 0.6528, 0.7222, 0.625, 0.7222, 0.8472, 0.6667, 0.8472, 0.6944, 0.8472, 0.6944, 0.8472, 0.6667, 0.8472, 0.5278, 0.8472, 0.5556, 0.8472, 0.5556, 0.8472, 0.5278, 0.7917, 0.7222, 0.7639, 0.7222, 0.7639, 0.7222, 0.7917, 0.7222, 0.7083, 0.5278, 0.7361, 0.5278, 0.7361, 0.5278, 0.7083, 0.5278, 0.8194, 0.7222, 0.7917, 0.7222, 0.7917, 0.7222, 0.8194, 0.7222, 0.6528, 0.7222, 0.6528, 0.6944, 0.6528, 0.6944, 0.6528, 0.7222, 0.6528, 0.5833, 0.6528, 0.5556, 0.6528, 0.5556, 0.6528, 0.5833, 0.625, 0.6667, 0.6528, 0.6667, 0.6528, 0.6944, 0.625, 0.6944, 0.7361, 0.5278, 0.7639, 0.5278, 0.7639, 0.5278, 0.7361, 0.5278, 0.8472, 0.7222, 0.8194, 0.7222, 0.8194, 0.7222, 0.8472, 0.7222, 0.8472, 0.5833, 0.8472, 0.6111, 0.8472, 0.6111, 0.8472, 0.5833, 0.7639, 0.5278, 0.7917, 0.5278, 0.7917, 0.5278, 0.7639, 0.5278, 0.7917, 0.5278, 0.8194, 0.5278, 0.8194, 0.5278, 0.7917, 0.5278, 0.6528, 0.6389, 0.6528, 0.6111, 0.6528, 0.6111, 0.6528, 0.6389, 0.8194, 0.5278, 0.8472, 0.5278, 0.8472, 0.5278, 0.8194, 0.5278, 0.625, 0.6389, 0.6528, 0.6389, 0.6528, 0.6667, 0.625, 0.6667, 0.8472, 0.6389, 0.8472, 0.6667, 0.8472, 0.6667, 0.8472, 0.6389, 0.6528, 0.6944, 0.6528, 0.6667, 0.6528, 0.6667, 0.6528, 0.6944, 0.6528, 0.5556, 0.6528, 0.5278, 0.6528, 0.5278, 0.6528, 0.5556, 0.8472, 0.6944, 0.8472, 0.7222, 0.8472, 0.7222, 0.8472, 0.6944, 0.8472, 0.5556, 0.8472, 0.5833, 0.8472, 0.5833, 0.8472, 0.5556, 0.6528, 0.6111, 0.6528, 0.5833, 0.6528, 0.5833, 0.6528, 0.6111, 0.6806, 0.7222, 0.6528, 0.7222, 0.6528, 0.7222, 0.6806, 0.7222, 0.625, 0.6111, 0.6528, 0.6111, 0.6528, 0.6389, 0.625, 0.6389, 0.1528, 0.7222, 0.1528, 0.6944, 0.1528, 0.6944, 0.1528, 0.7222, 0.1528, 0.5833, 0.1528, 0.5556, 0.1528, 0.5556, 0.1528, 0.5833, 0.1806, 0.7222, 0.1528, 0.7222, 0.1528, 0.7222, 0.1806, 0.7222, 0.3472, 0.5833, 0.3472, 0.6111, 0.3472, 0.6111, 0.3472, 0.5833, 0.2083, 0.7222, 0.1806, 0.7222, 0.1806, 0.7222, 0.2083, 0.7222, 0.1528, 0.6389, 0.1528, 0.6111, 0.1528, 0.6111, 0.1528, 0.6389, 0.2361, 0.7222, 0.2083, 0.7222, 0.2083, 0.7222, 0.2361, 0.7222, 0.625, 0.5833, 0.6528, 0.5833, 0.6528, 0.6111, 0.625, 0.6111, 0.1528, 0.5278, 0.1806, 0.5278, 0.1806, 0.5278, 0.1528, 0.5278, 0.3472, 0.6389, 0.3472, 0.6667, 0.3472, 0.6667, 0.3472, 0.6389, 0.2639, 0.7222, 0.2361, 0.7222, 0.2361, 0.7222, 0.2639, 0.7222, 0.1806, 0.5278, 0.2083, 0.5278, 0.2083, 0.5278, 0.1806, 0.5278, 0.2917, 0.7222, 0.2639, 0.7222, 0.2639, 0.7222, 0.2917, 0.7222, 0.2083, 0.5278, 0.2361, 0.5278, 0.2361, 0.5278, 0.2083, 0.5278, 0.1528, 0.6944, 0.1528, 0.6667, 0.1528, 0.6667, 0.1528, 0.6944, 0.625, 0.5556, 0.6528, 0.5556, 0.6528, 0.5833, 0.625, 0.5833, 0.1528, 0.5556, 0.1528, 0.5278, 0.1528, 0.5278, 0.1528, 0.5556, 0.3194, 0.7222, 0.2917, 0.7222, 0.2917, 0.7222, 0.3194, 0.7222, 0.3472, 0.6944, 0.3472, 0.7222, 0.3472, 0.7222, 0.3472, 0.6944, 0.2361, 0.5278, 0.2639, 0.5278, 0.2639, 0.5278, 0.2361, 0.5278, 0.3472, 0.5556, 0.3472, 0.5833, 0.3472, 0.5833, 0.3472, 0.5556, 0.3472, 0.7222, 0.3194, 0.7222, 0.3194, 0.7222, 0.3472, 0.7222, 0.2639, 0.5278, 0.2917, 0.5278, 0.2917, 0.5278, 0.2639, 0.5278, 0.625, 0.5278, 0.6528, 0.5278, 0.6528, 0.5556, 0.625, 0.5556, 0.1528, 0.6111, 0.1528, 0.5833, 0.1528, 0.5833, 0.1528, 0.6111, 0.2917, 0.5278, 0.3194, 0.5278, 0.3194, 0.5278, 0.2917, 0.5278, 0.3472, 0.6111, 0.3472, 0.6389, 0.3472, 0.6389, 0.3472, 0.6111, 0.3194, 0.5278, 0.3472, 0.5278, 0.3472, 0.5278, 0.3194, 0.5278, 0.1528, 0.6667, 0.1528, 0.6389, 0.1528, 0.6389, 0.1528, 0.6667, 0.3472, 0.6667, 0.3472, 0.6944, 0.3472, 0.6944, 0.3472, 0.6667, 0.3472, 0.5278, 0.3472, 0.5556, 0.3472, 0.5556, 0.3472, 0.5278, 0.625, 0.5, 0.6528, 0.5, 0.6528, 0.5278, 0.625, 0.5278, 0.6528, 0.5, 0.6806, 0.5, 0.6806, 0.5278, 0.6528, 0.5278, 0.6806, 0.5, 0.7083, 0.5, 0.7083, 0.5278, 0.6806, 0.5278, 0.7083, 0.5, 0.7361, 0.5, 0.7361, 0.5278, 0.7083, 0.5278, 0.7361, 0.5, 0.7639, 0.5, 0.7639, 0.5278, 0.7361, 0.5278, 0.7639, 0.5, 0.7917, 0.5, 0.7917, 0.5278, 0.7639, 0.5278, 0.7917, 0.5, 0.8194, 0.5, 0.8194, 0.5278, 0.7917, 0.5278, 0.8194, 0.5, 0.8472, 0.5, 0.8472, 0.5278, 0.8194, 0.5278, 0.3975, 0.75, 0.6, 0.75, 0.6, 0.7781, 0.3975, 0.7778, 0.3975, 0.8056, 0.6, 0.8062, 0.6, 0.8343, 0.3975, 0.8333, 0.3975, 0.8611, 0.6, 0.8624, 0.6, 0.8905, 0.3975, 0.8889, 0.3975, 0.9167, 0.6, 0.9186, 0.6, 0.9467, 0.3975, 0.9444, 0.3975, 0.25, 0.6, 0.25, 0.6, 0.2778, 0.3975, 0.2778, 0.3975, 0.3056, 0.6, 0.3056, 0.6, 0.3333, 0.3975, 0.3333, 0.3975, 0.3611, 0.6, 0.3611, 0.6, 0.3889, 0.3975, 0.3889, 0.3975, 0.4167, 0.6, 0.4167, 0.6, 0.4444, 0.3975, 0.4444, 0.3975, 0.75, 0.3975, 0.75, 0.3975, 0.7778, 0.3975, 0.7778, 0.3975, 0.7778, 0.3975, 0.7778, 0.3975, 0.8056, 0.3975, 0.8056, 0.3975, 0.8056, 0.3975, 0.8056, 0.3975, 0.8333, 0.3975, 0.8333, 0.3975, 0.8333, 0.3975, 0.8333, 0.3975, 0.8611, 0.3975, 0.8611, 0.3975, 0.8611, 0.3975, 0.8611, 0.3975, 0.8889, 0.3975, 0.8889, 0.3975, 0.8889, 0.3975, 0.8889, 0.3975, 0.9167, 0.3975, 0.9167, 0.3975, 0.9167, 0.3975, 0.9167, 0.3975, 0.9444, 0.3975, 0.9444, 0.3975, 0.9444, 0.3975, 0.9444, 0.3975, 0.9722, 0.3975, 0.9722, 0.3975, 0.25, 0.3975, 0.25, 0.3975, 0.2778, 0.3975, 0.2778, 0.3975, 0.2778, 0.3975, 0.2778, 0.3975, 0.3056, 0.3975, 0.3056, 0.3975, 0.3056, 0.3975, 0.3056, 0.3975, 0.3333, 0.3975, 0.3333, 0.3975, 0.3333, 0.3975, 0.3333, 0.3975, 0.3611, 0.3975, 0.3611, 0.3975, 0.3611, 0.3975, 0.3611, 0.3975, 0.3889, 0.3975, 0.3889, 0.3975, 0.3889, 0.3975, 0.3889, 0.3975, 0.4167, 0.3975, 0.4167, 0.3975, 0.4167, 0.3975, 0.4167, 0.3975, 0.4444, 0.3975, 0.4444, 0.3975, 0.4444, 0.3975, 0.4444, 0.3975, 0.4722, 0.3975, 0.4722, 0.375, 0.75, 0.3975, 0.75, 0.3975, 0.7778, 0.375, 0.7778, 0.375, 0.7778, 0.3975, 0.7778, 0.3975, 0.8056, 0.375, 0.8056, 0.375, 0.8056, 0.3975, 0.8056, 0.3975, 0.8333, 0.375, 0.8333, 0.375, 0.8333, 0.3975, 0.8333, 0.3975, 0.8611, 0.375, 0.8611, 0.375, 0.8611, 0.3975, 0.8611, 0.3975, 0.8889, 0.375, 0.8889, 0.375, 0.8889, 0.3975, 0.8889, 0.3975, 0.9167, 0.375, 0.9167, 0.375, 0.9167, 0.3975, 0.9167, 0.3975, 0.9444, 0.375, 0.9444, 0.375, 0.9444, 0.3975, 0.9444, 0.3975, 0.9722, 0.375, 0.9722, 0.375, 0.25, 0.3975, 0.25, 0.3975, 0.2778, 0.375, 0.2778, 0.375, 0.2778, 0.3975, 0.2778, 0.3975, 0.3056, 0.375, 0.3056, 0.375, 0.3056, 0.3975, 0.3056, 0.3975, 0.3333, 0.375, 0.3333, 0.375, 0.3333, 0.3975, 0.3333, 0.3975, 0.3611, 0.375, 0.3611, 0.375, 0.3611, 0.3975, 0.3611, 0.3975, 0.3889, 0.375, 0.3889, 0.375, 0.3889, 0.3975, 0.3889, 0.3975, 0.4167, 0.375, 0.4167, 0.375, 0.4167, 0.3975, 0.4167, 0.3975, 0.4444, 0.375, 0.4444, 0.375, 0.4444, 0.3975, 0.4444, 0.3975, 0.4722, 0.375, 0.4722, 0.6, 0.25, 0.6, 0.25, 0.6, 0.2778, 0.6, 0.2778, 0.6, 0.2778, 0.6, 0.2778, 0.6, 0.3056, 0.6, 0.3056, 0.6, 0.3056, 0.6, 0.3056, 0.6, 0.3333, 0.6, 0.3333, 0.6, 0.3333, 0.6, 0.3333, 0.6, 0.3611, 0.6, 0.3611, 0.6, 0.3611, 0.6, 0.3611, 0.6, 0.3889, 0.6, 0.3889, 0.6, 0.3889, 0.6, 0.3889, 0.6, 0.4167, 0.6, 0.4167, 0.6, 0.4167, 0.6, 0.4167, 0.6, 0.4444, 0.6, 0.4444, 0.6, 0.4444, 0.6, 0.4444, 0.6, 0.4722, 0.6, 0.4722, 0.6, 0.75, 0.6, 0.75, 0.6, 0.7778, 0.6, 0.7781, 0.6, 0.7781, 0.6, 0.7778, 0.6, 0.8056, 0.6, 0.8062, 0.6, 0.8062, 0.6, 0.8056, 0.6, 0.8333, 0.6, 0.8343, 0.6, 0.8343, 0.6, 0.8333, 0.6, 0.8611, 0.6, 0.8624, 0.6, 0.8624, 0.6, 0.8611, 0.6, 0.8889, 0.6, 0.8905, 0.6, 0.8905, 0.6, 0.8889, 0.6, 0.9167, 0.6, 0.9186, 0.6, 0.9186, 0.6, 0.9167, 0.6, 0.9444, 0.6, 0.9467, 0.6, 0.9467, 0.6, 0.9444, 0.6, 0.9722, 0.6, 0.9749, 0.625, 0.7222, 0.6528, 0.7222, 0.6528, 0.75, 0.625, 0.75, 0.6528, 0.7222, 0.6806, 0.7222, 0.6806, 0.75, 0.6528, 0.75, 0.6806, 0.7222, 0.7083, 0.7222, 0.7083, 0.75, 0.6806, 0.75, 0.7083, 0.7222, 0.7361, 0.7222, 0.7361, 0.75, 0.7083, 0.75, 0.7361, 0.7222, 0.7639, 0.7222, 0.7639, 0.75, 0.7361, 0.75, 0.7639, 0.7222, 0.7917, 0.7222, 0.7917, 0.75, 0.7639, 0.75, 0.7917, 0.7222, 0.8194, 0.7222, 0.8194, 0.75, 0.7917, 0.75, 0.8194, 0.7222, 0.8472, 0.7222, 0.8472, 0.75, 0.8194, 0.75, 0.125, 0.7222, 0.1528, 0.7222, 0.1528, 0.75, 0.125, 0.75, 0.1528, 0.7222, 0.1806, 0.7222, 0.1806, 0.75, 0.1528, 0.75, 0.1806, 0.7222, 0.2083, 0.7222, 0.2083, 0.75, 0.1806, 0.75, 0.2083, 0.7222, 0.2361, 0.7222, 0.2361, 0.75, 0.2083, 0.75, 0.2361, 0.7222, 0.2639, 0.7222, 0.2639, 0.75, 0.2361, 0.75, 0.2639, 0.7222, 0.2917, 0.7222, 0.2917, 0.75, 0.2639, 0.75, 0.2917, 0.7222, 0.3194, 0.7222, 0.3194, 0.75, 0.2917, 0.75, 0.3194, 0.7222, 0.3472, 0.7222, 0.3472, 0.75, 0.3194, 0.75, 0.6, 0.75, 0.625, 0.75, 0.625, 0.7778, 0.6, 0.7778, 0.6, 0.7778, 0.625, 0.7778, 0.625, 0.8056, 0.6, 0.8056, 0.6, 0.8056, 0.625, 0.8056, 0.625, 0.8333, 0.6, 0.8333, 0.6, 0.8333, 0.625, 0.8333, 0.625, 0.8611, 0.6, 0.8611, 0.6, 0.8611, 0.625, 0.8611, 0.625, 0.8889, 0.6, 0.8889, 0.6, 0.8889, 0.625, 0.8889, 0.625, 0.9167, 0.6, 0.9167, 0.6, 0.9167, 0.625, 0.9167, 0.625, 0.9444, 0.6, 0.9444, 0.6, 0.9444, 0.625, 0.9444, 0.625, 0.9722, 0.6, 0.9722, 0.6, 0.25, 0.625, 0.25, 0.625, 0.2778, 0.6, 0.2778, 0.6, 0.2778, 0.625, 0.2778, 0.625, 0.3056, 0.6, 0.3056, 0.6, 0.3056, 0.625, 0.3056, 0.625, 0.3333, 0.6, 0.3333, 0.6, 0.3333, 0.625, 0.3333, 0.625, 0.3611, 0.6, 0.3611, 0.6, 0.3611, 0.625, 0.3611, 0.625, 0.3889, 0.6, 0.3889, 0.6, 0.3889, 0.625, 0.3889, 0.625, 0.4167, 0.6, 0.4167, 0.6, 0.4167, 0.625, 0.4167, 0.625, 0.4444, 0.6, 0.4444, 0.6, 0.4444, 0.625, 0.4444, 0.625, 0.4722, 0.6, 0.4722, 0.2361, 0.5278, 0.2639, 0.5278, 0.2639, 0.5278, 0.2361, 0.5278, 0.2639, 0.5278, 0.2917, 0.5278, 0.2917, 0.5278, 0.2639, 0.5278, 0.3472, 0.6667, 0.3472, 0.6944, 0.3472, 0.6944, 0.3472, 0.6667, 0.2917, 0.5278, 0.3194, 0.5278, 0.3194, 0.5278, 0.2917, 0.5278, 0.1528, 0.6944, 0.1528, 0.6667, 0.1528, 0.6667, 0.1528, 0.6944, 0.1528, 0.5556, 0.1528, 0.5278, 0.1528, 0.5278, 0.1528, 0.5556, 0.3472, 0.6944, 0.3472, 0.7222, 0.3472, 0.7222, 0.3472, 0.6944, 0.3194, 0.5278, 0.3472, 0.5278, 0.3472, 0.5278, 0.3194, 0.5278, 0.2361, 0.7222, 0.2083, 0.7222, 0.2083, 0.7222, 0.2361, 0.7222, 0.1528, 0.7222, 0.1528, 0.6944, 0.1528, 0.6944, 0.1528, 0.7222, 0.3472, 0.5556, 0.3472, 0.5833, 0.3472, 0.5833, 0.3472, 0.5556, 0.2639, 0.7222, 0.2361, 0.7222, 0.2361, 0.7222, 0.2639, 0.7222, 0.1806, 0.7222, 0.1528, 0.7222, 0.1528, 0.7222, 0.1806, 0.7222, 0.2917, 0.7222, 0.2639, 0.7222, 0.2639, 0.7222, 0.2917, 0.7222, 0.2083, 0.7222, 0.1806, 0.7222, 0.1806, 0.7222, 0.2083, 0.7222, 0.3194, 0.7222, 0.2917, 0.7222, 0.2917, 0.7222, 0.3194, 0.7222, 0.3472, 0.5833, 0.3472, 0.6111, 0.3472, 0.6111, 0.3472, 0.5833, 0.3472, 0.7222, 0.3194, 0.7222, 0.3194, 0.7222, 0.3472, 0.7222, 0.1528, 0.6111, 0.1528, 0.5833, 0.1528, 0.5833, 0.1528, 0.6111, 0.1528, 0.5278, 0.1806, 0.5278, 0.1806, 0.5278, 0.1528, 0.5278, 0.3472, 0.6111, 0.3472, 0.6389, 0.3472, 0.6389, 0.3472, 0.6111, 0.3472, 0.5278, 0.3472, 0.5556, 0.3472, 0.5556, 0.3472, 0.5278, 0.1528, 0.6389, 0.1528, 0.6111, 0.1528, 0.6111, 0.1528, 0.6389, 0.1528, 0.5833, 0.1528, 0.5556, 0.1528, 0.5556, 0.1528, 0.5833, 0.3472, 0.6389, 0.3472, 0.6667, 0.3472, 0.6667, 0.3472, 0.6389, 0.1806, 0.5278, 0.2083, 0.5278, 0.2083, 0.5278, 0.1806, 0.5278, 0.1528, 0.6667, 0.1528, 0.6389, 0.1528, 0.6389, 0.1528, 0.6667, 0.2083, 0.5278, 0.2361, 0.5278, 0.2361, 0.5278, 0.2083, 0.5278, 0.6528, 0.5833, 0.6528, 0.5556, 0.3472, 0.5556, 0.3472, 0.5833, 0.6, 0.5278, 0.0, 0.0, 0.0, 0.0, 0.3975, 0.5278, 0.6, 0.4722, 0.3975, 0.4722, 0.0, 0.0, 0.0, 0.0, 0.3975, 0.5833, 0.6, 0.5833, 0.6528, 0.5833, 0.3472, 0.5833, 0.3472, 0.5278, 0.3472, 0.5556, 0.3975, 0.5278, 0.3975, 0.5278, 0.3472, 0.5556, 0.3975, 0.5556, 0.0, 0.0, 0.6, 0.5278, 0.6528, 0.5556, 0.6, 0.5278, 0.6, 0.5556, 0.6528, 0.5556, 0.6, 0.5556, 0.3975, 0.5556, 0.3472, 0.5556, 0.6528, 0.5556, 0.3975, 0.6111, 0.3975, 0.5833, 0.3472, 0.5833, 0.3472, 0.6111, 0.3975, 0.6111, 0.3472, 0.6111, 0.0, 0.0, 0.6, 0.6111, 0.6, 0.6111, 0.0, 0.0, 0.6528, 0.5833, 0.6, 0.5833, 0.3194, 0.5278, 0.0, 0.0, 0.3975, 0.4722, 0.3975, 0.4722, 0.3975, 0.4444, 0.3194, 0.5278, 0.3975, 0.3889, 0.2639, 0.5278, 0.2917, 0.5278, 0.3975, 0.4167, 0.3975, 0.3333, 0.2083, 0.5278, 0.2361, 0.5278, 0.3975, 0.3611, 0.3975, 0.3056, 0.3975, 0.2778, 0.0, 0.0, 0.0, 0.0, 0.3975, 0.2778, 0.1528, 0.5278, 0.1528, 0.5556, 0.1528, 0.5278, 0.0, 0.0, 0.0, 0.0, 0.3975, 0.1944, 0.1528, 0.5556, 0.3975, 0.1389, 0.1528, 0.6111, 0.1528, 0.5833, 0.3975, 0.1667, 0.3975, 0.08333, 0.1528, 0.6667, 0.1528, 0.6389, 0.3975, 0.1111, 0.3975, 0.6667, 0.3975, 0.6389, 0.3472, 0.6389, 0.3472, 0.6667, 0.3975, 0.7222, 0.3975, 0.6944, 0.0, 0.0, 0.0, 0.0, 0.3472, 0.7222, 0.3975, 0.7222, 0.3472, 0.7222, 0.3194, 0.7222, 0.0, 0.0, 0.0, 0.0, 0.3194, 0.7222, 0.3975, 0.8056, 0.3975, 0.8611, 0.3975, 0.8333, 0.2917, 0.7222, 0.2639, 0.7222, 0.3975, 0.9167, 0.3975, 0.8889, 0.2361, 0.7222, 0.2083, 0.7222, 0.3975, 0.9722, 0.3975, 0.9444, 0.0, 0.0, 0.0, 0.0, 0.1528, 0.7222, 0.3975, 0.9722, 0.1528, 0.7222, 0.1528, 0.6944, 0.0, 0.0, 0.0, 0.0, 0.1528, 0.6944, 0.3975, 0.05556, 0.6, 0.6667, 0.6528, 0.6667, 0.6528, 0.6389, 0.6, 0.6389, 0.6, 0.6944, 0.6, 0.7222, 0.0, 0.0, 0.0, 0.0, 0.6, 0.7222, 0.6528, 0.7222, 0.6806, 0.7222, 0.6528, 0.7222, 0.0, 0.0, 0.0, 0.0, 0.6, 0.8062, 0.6806, 0.7222, 0.6, 0.8343, 0.6, 0.8624, 0.7361, 0.7222, 0.7083, 0.7222, 0.6, 0.8905, 0.6, 0.9186, 0.7917, 0.7222, 0.7639, 0.7222, 0.6, 0.9467, 0.6, 0.9749, 0.0, 0.0, 0.0, 0.0, 0.6, 0.9749, 0.8472, 0.7222, 0.8472, 0.6944, 0.8472, 0.7222, 0.0, 0.0, 0.0, 0.0, 0.6, 0.05325, 0.8472, 0.6944, 0.6, 0.08136, 0.6, 0.1095, 0.8472, 0.6389, 0.8472, 0.6667, 0.6, 0.1376, 0.6, 0.1657, 0.8472, 0.5833, 0.8472, 0.6111, 0.6, 0.1938, 0.6, 0.2219, 0.0, 0.0, 0.0, 0.0, 0.6, 0.2219, 0.8472, 0.5278, 0.8194, 0.5278, 0.8472, 0.5278, 0.0, 0.0, 0.0, 0.0, 0.6, 0.3056, 0.8194, 0.5278, 0.6, 0.3611, 0.7639, 0.5278, 0.7917, 0.5278, 0.6, 0.3333, 0.6, 0.4167, 0.7083, 0.5278, 0.7361, 0.5278, 0.6, 0.3889, 0.6, 0.4444, 0.6, 0.4722, 0.0, 0.0, 0.0, 0.0, 0.6, 0.4722, 0.0, 0.0, 0.6, 0.4444, 0.0, 0.0, 0.3194, 0.5278, 0.3975, 0.4444, 0.7083, 0.5278, 0.2917, 0.5278, 0.3194, 0.5278, 0.0, 0.0, 0.3975, 0.4167, 0.2917, 0.5278, 0.7083, 0.5278, 0.6, 0.4167, 0.6, 0.3889, 0.7361, 0.5278, 0.2639, 0.5278, 0.3975, 0.3889, 0.6, 0.3611, 0.3975, 0.3611, 0.2361, 0.5278, 0.7639, 0.5278, 0.7639, 0.5278, 0.2361, 0.5278, 0.2639, 0.5278, 0.7361, 0.5278, 0.6, 0.3056, 0.3975, 0.3056, 0.0, 0.0, 0.8194, 0.5278, 0.6, 0.3333, 0.7917, 0.5278, 0.2083, 0.5278, 0.3975, 0.3333, 0.8194, 0.5278, 0.0, 0.0, 0.2083, 0.5278, 0.7917, 0.5278, 0.0, 0.0, 0.8472, 0.5278, 0.1528, 0.5278, 0.3975, 0.2778, 0.6, 0.2219, 0.0, 0.0, 0.1528, 0.5278, 0.8472, 0.5278, 0.6, 0.1938, 0.0, 0.0, 0.1528, 0.5556, 0.3975, 0.1944, 0.6, 0.1657, 0.3975, 0.1667, 0.1528, 0.5833, 0.8472, 0.5833, 0.8472, 0.5833, 0.1528, 0.5833, 0.1528, 0.5556, 0.0, 0.0, 0.6, 0.1376, 0.8472, 0.6111, 0.1528, 0.6111, 0.3975, 0.1389, 0.6, 0.1095, 0.3975, 0.1111, 0.1528, 0.6389, 0.8472, 0.6389, 0.8472, 0.6389, 0.1528, 0.6389, 0.1528, 0.6111, 0.8472, 0.6111, 0.6, 0.05325, 0.3975, 0.05556, 0.1528, 0.6944, 0.8472, 0.6944, 0.6, 0.08136, 0.8472, 0.6667, 0.1528, 0.6667, 0.3975, 0.08333, 0.8472, 0.6944, 0.1528, 0.6944, 0.1528, 0.6667, 0.8472, 0.6667, 0.0, 0.0, 0.8472, 0.7222, 0.1528, 0.7222, 0.0, 0.0, 0.6, 0.9749, 0.3975, 0.9722, 0.1528, 0.7222, 0.8472, 0.7222, 0.6, 0.9467, 0.0, 0.0, 0.0, 0.0, 0.3975, 0.9444, 0.6, 0.9186, 0.3975, 0.9167, 0.2083, 0.7222, 0.7917, 0.7222, 0.0, 0.0, 0.7917, 0.7222, 0.2083, 0.7222, 0.0, 0.0, 0.6, 0.8905, 0.7639, 0.7222, 0.2361, 0.7222, 0.3975, 0.8889, 0.6, 0.8624, 0.3975, 0.8611, 0.2639, 0.7222, 0.7361, 0.7222, 0.7639, 0.7222, 0.7361, 0.7222, 0.2639, 0.7222, 0.2361, 0.7222, 0.6, 0.6389, 0.6528, 0.6389, 0.3472, 0.6389, 0.3975, 0.6389, 0.6528, 0.6389, 0.0, 0.0, 0.3472, 0.6111, 0.3472, 0.6389, 0.6, 0.6667, 0.3975, 0.6667, 0.3472, 0.6667, 0.6528, 0.6667, 0.6, 0.6944, 0.0, 0.0, 0.0, 0.0, 0.3975, 0.6944, 0.0, 0.0, 0.6528, 0.6667, 0.3472, 0.6667, 0.0, 0.0, 0.6, 0.7222, 0.3975, 0.7222, 0.3472, 0.7222, 0.6528, 0.7222, 0.0, 0.0, 0.6528, 0.7222, 0.3472, 0.7222, 0.0, 0.0, 0.6, 0.8062, 0.3975, 0.8056, 0.3194, 0.7222, 0.6806, 0.7222, 0.6, 0.8343, 0.7083, 0.7222, 0.2917, 0.7222, 0.3975, 0.8333, 0.7083, 0.7222, 0.6806, 0.7222, 0.3194, 0.7222, 0.2917, 0.7222])
me_cube_010.update()

# ---- objects
ob_cube = bpy.data.objects.new('Cube', me_cube_010)

# ---- transforms, parenting, visibility, modifiers, constraints
ob_cube.location = (0.0, 0.0, 0.0)

# ---- collection membership
col_collection.objects.link(ob_cube)

# ---- scene / render settings (as saved in the file)
scene.frame_start = 1; scene.frame_end = 250; scene.frame_set(1)
scene.render.engine = 'BLENDER_EEVEE_NEXT'
scene.cycles.sampling_pattern = 'TABULATED_SOBOL'
scene.view_settings.view_transform = 'Filmic'
bpy.context.view_layer.update()

# ---- added for rendering (the .blend has no active camera and no usable light): camera, sun
cam_auto = bpy.data.cameras.new('AutoCamera')
cam_auto.lens = 50.0
cam_auto.sensor_width = 36.0
cam_auto.clip_end = 1000.0
ob_auto_camera = bpy.data.objects.new('AutoCamera', cam_auto)
scene.collection.objects.link(ob_auto_camera)
ob_auto_camera.location = (3.20507, -3.84609, 3.56406)
ob_auto_camera.rotation_euler = (1.09748, -7.21219e-08, 0.694738)
scene.camera = ob_auto_camera
light_auto_sun = bpy.data.lights.new('AutoSun', 'SUN')
light_auto_sun.energy = 3.0
light_auto_sun.angle = 0.0523599
ob_auto_sun = bpy.data.objects.new('AutoSun', light_auto_sun)
scene.collection.objects.link(ob_auto_sun)
ob_auto_sun.rotation_euler = (0.872665, 0.174533, 0.523599)
bpy.context.view_layer.update()
